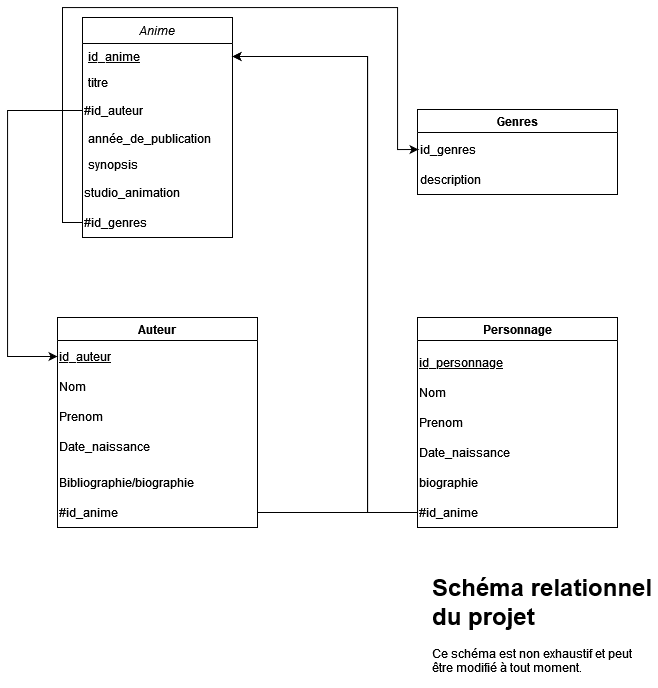

The diagram above was exported from draw.io. Its source (the exported page's mxGraphModel, read from the mxfile embedded in the PNG):
<mxGraphModel dx="1021" dy="475" grid="1" gridSize="10" guides="1" tooltips="1" connect="1" arrows="1" fold="1" page="1" pageScale="1" pageWidth="827" pageHeight="1169" background="#FFFFFF" math="0" shadow="0">
  <root>
    <mxCell id="WIyWlLk6GJQsqaUBKTNV-0" />
    <mxCell id="WIyWlLk6GJQsqaUBKTNV-1" parent="WIyWlLk6GJQsqaUBKTNV-0" />
    <mxCell id="zkfFHV4jXpPFQw0GAbJ--0" value="Anime" style="swimlane;fontStyle=2;align=center;verticalAlign=top;childLayout=stackLayout;horizontal=1;startSize=26;horizontalStack=0;resizeParent=1;resizeLast=0;collapsible=1;marginBottom=0;rounded=0;shadow=0;strokeWidth=1;" parent="WIyWlLk6GJQsqaUBKTNV-1" vertex="1">
      <mxGeometry x="185" y="450" width="150" height="220" as="geometry">
        <mxRectangle x="230" y="140" width="160" height="26" as="alternateBounds" />
      </mxGeometry>
    </mxCell>
    <mxCell id="zkfFHV4jXpPFQw0GAbJ--1" value="id_anime" style="text;align=left;verticalAlign=top;spacingLeft=4;spacingRight=4;overflow=hidden;rotatable=0;points=[[0,0.5],[1,0.5]];portConstraint=eastwest;fontStyle=4" parent="zkfFHV4jXpPFQw0GAbJ--0" vertex="1">
      <mxGeometry y="26" width="150" height="26" as="geometry" />
    </mxCell>
    <mxCell id="zkfFHV4jXpPFQw0GAbJ--2" value="titre" style="text;align=left;verticalAlign=top;spacingLeft=4;spacingRight=4;overflow=hidden;rotatable=0;points=[[0,0.5],[1,0.5]];portConstraint=eastwest;rounded=0;shadow=0;html=0;" parent="zkfFHV4jXpPFQw0GAbJ--0" vertex="1">
      <mxGeometry y="52" width="150" height="26" as="geometry" />
    </mxCell>
    <mxCell id="nScqx5Gu2_UbJYc8KtPX-55" value="#id_auteur" style="text;html=1;strokeColor=none;fillColor=none;align=left;verticalAlign=middle;whiteSpace=wrap;rounded=0;fillStyle=auto;" parent="zkfFHV4jXpPFQw0GAbJ--0" vertex="1">
      <mxGeometry y="78" width="150" height="30" as="geometry" />
    </mxCell>
    <mxCell id="zkfFHV4jXpPFQw0GAbJ--3" value="année_de_publication" style="text;align=left;verticalAlign=top;spacingLeft=4;spacingRight=4;overflow=hidden;rotatable=0;points=[[0,0.5],[1,0.5]];portConstraint=eastwest;rounded=0;shadow=0;html=0;" parent="zkfFHV4jXpPFQw0GAbJ--0" vertex="1">
      <mxGeometry y="108" width="150" height="26" as="geometry" />
    </mxCell>
    <mxCell id="nScqx5Gu2_UbJYc8KtPX-1" value="synopsis" style="text;align=left;verticalAlign=top;spacingLeft=4;spacingRight=4;overflow=hidden;rotatable=0;points=[[0,0.5],[1,0.5]];portConstraint=eastwest;fontStyle=0" parent="zkfFHV4jXpPFQw0GAbJ--0" vertex="1">
      <mxGeometry y="134" width="150" height="26" as="geometry" />
    </mxCell>
    <mxCell id="nScqx5Gu2_UbJYc8KtPX-39" value="studio_animation" style="text;html=1;strokeColor=none;fillColor=none;align=left;verticalAlign=middle;whiteSpace=wrap;rounded=0;fillStyle=auto;" parent="zkfFHV4jXpPFQw0GAbJ--0" vertex="1">
      <mxGeometry y="160" width="150" height="30" as="geometry" />
    </mxCell>
    <mxCell id="u3lsjkKJr45DpW91eAtU-11" value="#id_genres" style="text;html=1;strokeColor=none;fillColor=none;align=left;verticalAlign=middle;whiteSpace=wrap;rounded=0;fillStyle=auto;" vertex="1" parent="zkfFHV4jXpPFQw0GAbJ--0">
      <mxGeometry y="190" width="150" height="30" as="geometry" />
    </mxCell>
    <mxCell id="nScqx5Gu2_UbJYc8KtPX-16" value="Personnage" style="swimlane;whiteSpace=wrap;html=1;fillStyle=auto;fillColor=default;gradientColor=none;" parent="WIyWlLk6GJQsqaUBKTNV-1" vertex="1">
      <mxGeometry x="520" y="750" width="200" height="210" as="geometry" />
    </mxCell>
    <mxCell id="nScqx5Gu2_UbJYc8KtPX-17" value="&lt;div align=&quot;left&quot;&gt;&lt;u&gt;id_personnage&lt;/u&gt;&lt;/div&gt;" style="text;html=1;strokeColor=none;fillColor=none;align=left;verticalAlign=middle;whiteSpace=wrap;rounded=0;fillStyle=auto;" parent="nScqx5Gu2_UbJYc8KtPX-16" vertex="1">
      <mxGeometry y="30" width="200" height="30" as="geometry" />
    </mxCell>
    <mxCell id="nScqx5Gu2_UbJYc8KtPX-18" value="Nom" style="text;html=1;strokeColor=none;fillColor=none;align=left;verticalAlign=middle;whiteSpace=wrap;rounded=0;fillStyle=auto;" parent="nScqx5Gu2_UbJYc8KtPX-16" vertex="1">
      <mxGeometry y="60" width="200" height="30" as="geometry" />
    </mxCell>
    <mxCell id="nScqx5Gu2_UbJYc8KtPX-19" value="Prenom" style="text;html=1;strokeColor=none;fillColor=none;align=left;verticalAlign=middle;whiteSpace=wrap;rounded=0;fillStyle=auto;" parent="nScqx5Gu2_UbJYc8KtPX-16" vertex="1">
      <mxGeometry y="90" width="200" height="30" as="geometry" />
    </mxCell>
    <mxCell id="nScqx5Gu2_UbJYc8KtPX-20" value="Date_naissance" style="text;html=1;strokeColor=none;fillColor=none;align=left;verticalAlign=middle;whiteSpace=wrap;rounded=0;fillStyle=auto;" parent="nScqx5Gu2_UbJYc8KtPX-16" vertex="1">
      <mxGeometry y="120" width="200" height="30" as="geometry" />
    </mxCell>
    <mxCell id="nScqx5Gu2_UbJYc8KtPX-21" value="biographie" style="text;html=1;strokeColor=none;fillColor=none;align=left;verticalAlign=middle;whiteSpace=wrap;rounded=0;fillStyle=auto;" parent="nScqx5Gu2_UbJYc8KtPX-16" vertex="1">
      <mxGeometry y="150" width="200" height="30" as="geometry" />
    </mxCell>
    <mxCell id="u3lsjkKJr45DpW91eAtU-12" value="#id_anime" style="text;html=1;strokeColor=none;fillColor=none;align=left;verticalAlign=middle;whiteSpace=wrap;rounded=0;fillStyle=auto;" vertex="1" parent="nScqx5Gu2_UbJYc8KtPX-16">
      <mxGeometry y="180" width="200" height="30" as="geometry" />
    </mxCell>
    <mxCell id="nScqx5Gu2_UbJYc8KtPX-33" style="edgeStyle=orthogonalEdgeStyle;rounded=0;orthogonalLoop=1;jettySize=auto;html=1;exitX=0;exitY=0.5;exitDx=0;exitDy=0;entryX=1;entryY=0.5;entryDx=0;entryDy=0;" parent="WIyWlLk6GJQsqaUBKTNV-1" source="nScqx5Gu2_UbJYc8KtPX-21" target="zkfFHV4jXpPFQw0GAbJ--1" edge="1">
      <mxGeometry relative="1" as="geometry">
        <Array as="points">
          <mxPoint x="470" y="945" />
          <mxPoint x="470" y="489" />
        </Array>
      </mxGeometry>
    </mxCell>
    <mxCell id="nScqx5Gu2_UbJYc8KtPX-34" value="Genres" style="swimlane;whiteSpace=wrap;html=1;fillStyle=auto;fillColor=default;gradientColor=none;" parent="WIyWlLk6GJQsqaUBKTNV-1" vertex="1">
      <mxGeometry x="520" y="542" width="200" height="85" as="geometry" />
    </mxCell>
    <mxCell id="nScqx5Gu2_UbJYc8KtPX-35" value="id_genres" style="text;html=1;strokeColor=none;fillColor=none;align=left;verticalAlign=middle;whiteSpace=wrap;rounded=0;fillStyle=auto;" parent="nScqx5Gu2_UbJYc8KtPX-34" vertex="1">
      <mxGeometry x="1" y="25" width="200" height="30" as="geometry" />
    </mxCell>
    <mxCell id="nScqx5Gu2_UbJYc8KtPX-38" value="description" style="text;html=1;strokeColor=none;fillColor=none;align=left;verticalAlign=middle;whiteSpace=wrap;rounded=0;fillStyle=auto;" parent="nScqx5Gu2_UbJYc8KtPX-34" vertex="1">
      <mxGeometry x="1" y="55" width="200" height="30" as="geometry" />
    </mxCell>
    <mxCell id="nScqx5Gu2_UbJYc8KtPX-56" value="Auteur" style="swimlane;whiteSpace=wrap;html=1;fillStyle=auto;fillColor=default;gradientColor=none;" parent="WIyWlLk6GJQsqaUBKTNV-1" vertex="1">
      <mxGeometry x="160" y="750" width="200" height="210" as="geometry" />
    </mxCell>
    <mxCell id="nScqx5Gu2_UbJYc8KtPX-58" value="&lt;u&gt;id_auteur&lt;/u&gt;" style="text;html=1;strokeColor=none;fillColor=none;align=left;verticalAlign=middle;whiteSpace=wrap;rounded=0;fillStyle=auto;" parent="nScqx5Gu2_UbJYc8KtPX-56" vertex="1">
      <mxGeometry y="24" width="200" height="30" as="geometry" />
    </mxCell>
    <mxCell id="nScqx5Gu2_UbJYc8KtPX-59" value="&lt;div&gt;Nom&lt;/div&gt;" style="text;html=1;strokeColor=none;fillColor=none;align=left;verticalAlign=middle;whiteSpace=wrap;rounded=0;fillStyle=auto;" parent="nScqx5Gu2_UbJYc8KtPX-56" vertex="1">
      <mxGeometry y="54" width="200" height="30" as="geometry" />
    </mxCell>
    <mxCell id="nScqx5Gu2_UbJYc8KtPX-60" value="Prenom" style="text;html=1;strokeColor=none;fillColor=none;align=left;verticalAlign=middle;whiteSpace=wrap;rounded=0;fillStyle=auto;" parent="nScqx5Gu2_UbJYc8KtPX-56" vertex="1">
      <mxGeometry y="84" width="200" height="30" as="geometry" />
    </mxCell>
    <mxCell id="nScqx5Gu2_UbJYc8KtPX-61" value="Date_naissance" style="text;html=1;strokeColor=none;fillColor=none;align=left;verticalAlign=middle;whiteSpace=wrap;rounded=0;fillStyle=auto;" parent="nScqx5Gu2_UbJYc8KtPX-56" vertex="1">
      <mxGeometry y="114" width="200" height="30" as="geometry" />
    </mxCell>
    <mxCell id="nScqx5Gu2_UbJYc8KtPX-62" value="Bibliographie/biographie" style="text;html=1;strokeColor=none;fillColor=none;align=left;verticalAlign=middle;whiteSpace=wrap;rounded=0;fillStyle=auto;" parent="nScqx5Gu2_UbJYc8KtPX-56" vertex="1">
      <mxGeometry y="150" width="200" height="30" as="geometry" />
    </mxCell>
    <mxCell id="nScqx5Gu2_UbJYc8KtPX-69" value="#id_anime" style="text;html=1;strokeColor=none;fillColor=none;align=left;verticalAlign=middle;whiteSpace=wrap;rounded=0;fillStyle=auto;" parent="nScqx5Gu2_UbJYc8KtPX-56" vertex="1">
      <mxGeometry y="180" width="200" height="30" as="geometry" />
    </mxCell>
    <mxCell id="nScqx5Gu2_UbJYc8KtPX-82" style="edgeStyle=orthogonalEdgeStyle;rounded=0;orthogonalLoop=1;jettySize=auto;html=1;exitX=1;exitY=0.5;exitDx=0;exitDy=0;entryX=1;entryY=0.5;entryDx=0;entryDy=0;" parent="WIyWlLk6GJQsqaUBKTNV-1" source="nScqx5Gu2_UbJYc8KtPX-69" target="zkfFHV4jXpPFQw0GAbJ--1" edge="1">
      <mxGeometry relative="1" as="geometry">
        <Array as="points">
          <mxPoint x="470" y="945" />
          <mxPoint x="470" y="489" />
        </Array>
      </mxGeometry>
    </mxCell>
    <mxCell id="nScqx5Gu2_UbJYc8KtPX-89" value="&lt;h1&gt;Schéma relationnel du projet&lt;br&gt;&lt;/h1&gt;&lt;p&gt;Ce schéma est non exhaustif et peut être modifié à tout moment.&lt;br&gt;&lt;/p&gt;" style="text;html=1;strokeColor=none;fillColor=none;spacing=5;spacingTop=-20;whiteSpace=wrap;overflow=hidden;rounded=0;fillStyle=auto;" parent="WIyWlLk6GJQsqaUBKTNV-1" vertex="1">
      <mxGeometry x="530" y="1000" width="230" height="120" as="geometry" />
    </mxCell>
    <mxCell id="u3lsjkKJr45DpW91eAtU-0" style="edgeStyle=orthogonalEdgeStyle;rounded=0;orthogonalLoop=1;jettySize=auto;html=1;exitX=0;exitY=0.5;exitDx=0;exitDy=0;entryX=0;entryY=0.5;entryDx=0;entryDy=0;" edge="1" parent="WIyWlLk6GJQsqaUBKTNV-1" source="nScqx5Gu2_UbJYc8KtPX-55" target="nScqx5Gu2_UbJYc8KtPX-58">
      <mxGeometry relative="1" as="geometry">
        <Array as="points">
          <mxPoint x="110" y="543" />
          <mxPoint x="110" y="789" />
        </Array>
      </mxGeometry>
    </mxCell>
    <mxCell id="u3lsjkKJr45DpW91eAtU-1" style="edgeStyle=orthogonalEdgeStyle;rounded=0;orthogonalLoop=1;jettySize=auto;html=1;exitX=0;exitY=0.5;exitDx=0;exitDy=0;entryX=0;entryY=0.5;entryDx=0;entryDy=0;" edge="1" parent="WIyWlLk6GJQsqaUBKTNV-1" source="u3lsjkKJr45DpW91eAtU-11" target="nScqx5Gu2_UbJYc8KtPX-35">
      <mxGeometry relative="1" as="geometry">
        <Array as="points">
          <mxPoint x="165" y="655" />
          <mxPoint x="165" y="440" />
          <mxPoint x="500" y="440" />
          <mxPoint x="500" y="582" />
        </Array>
      </mxGeometry>
    </mxCell>
  </root>
</mxGraphModel>